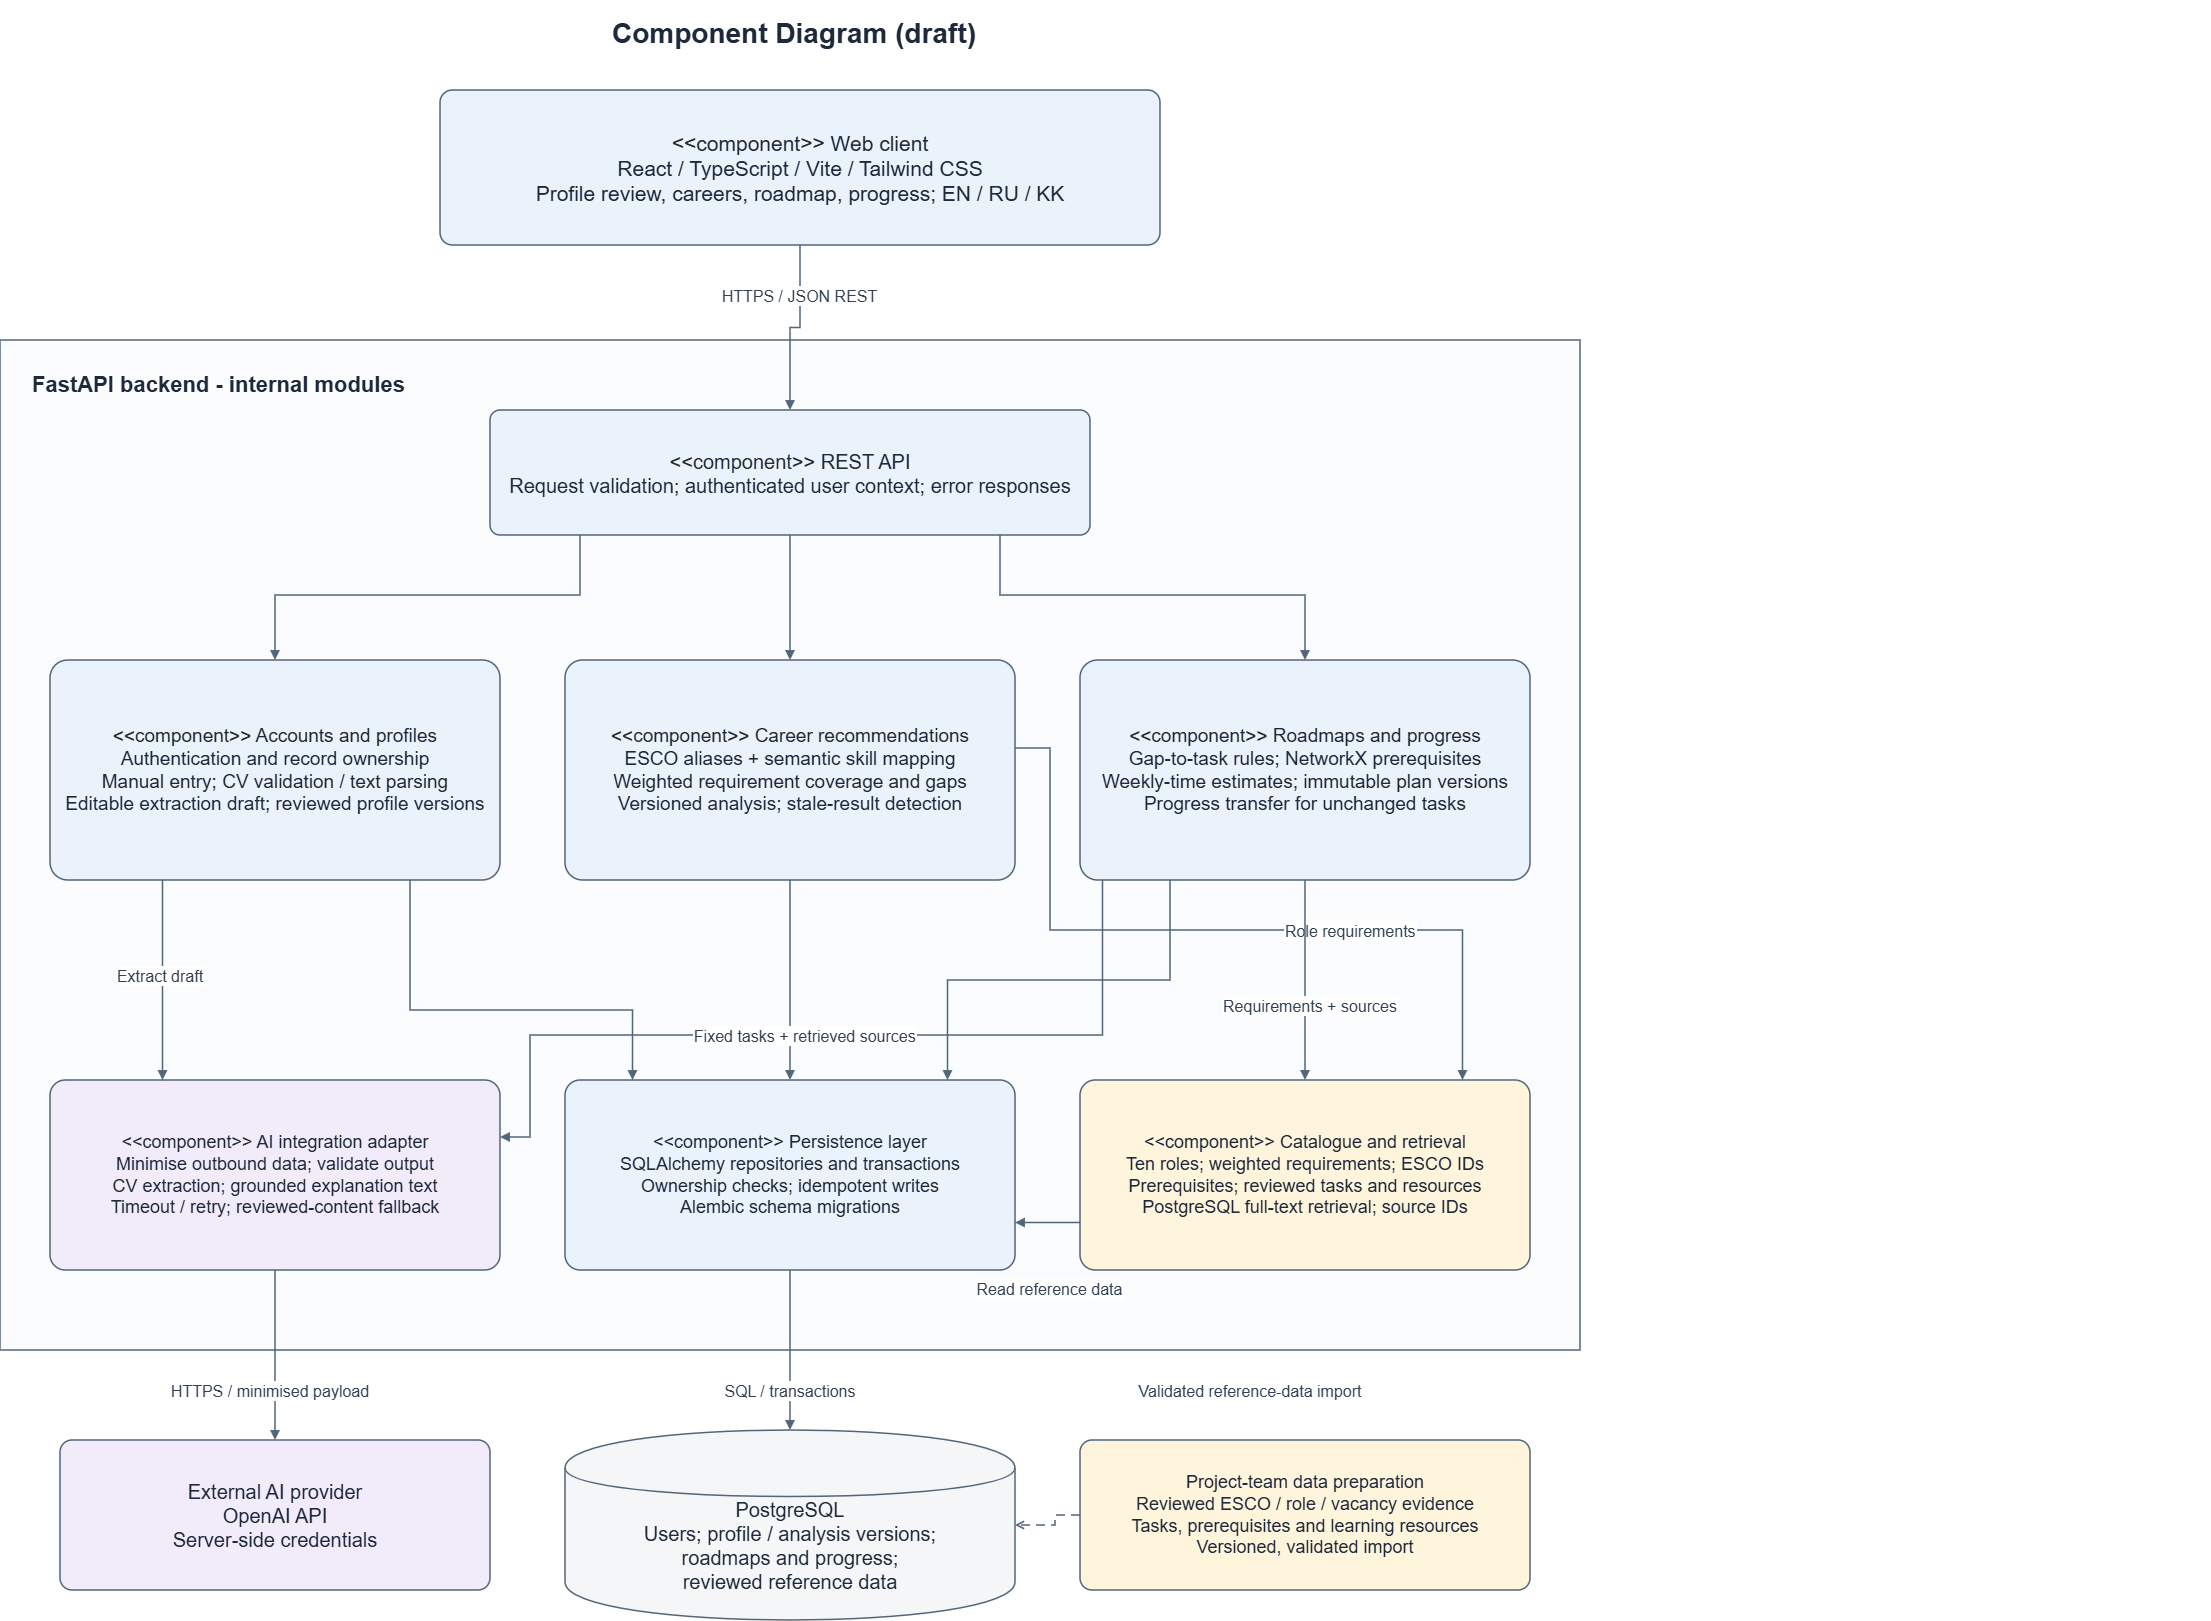

The diagram above was exported from draw.io. Its source (the exported page's mxGraphModel, read from the mxfile embedded in the PNG):
<mxGraphModel dx="2146" dy="1098" grid="1" gridSize="10" guides="1" tooltips="1" connect="1" arrows="1" fold="1" page="1" pageScale="1" pageWidth="1700" pageHeight="1730" background="#ffffff" math="0" shadow="0" adaptiveColors="none">
  <root>
    <mxCell id="0" />
    <mxCell id="1" parent="0" />
    <mxCell id="title" parent="1" style="whiteSpace=wrap;html=0;fontFamily=Arial;fontSize=28;fontColor=#1e293b;strokeColor=#52657a;strokeWidth=1.5;fillColor=#eaf2fb;spacing=12;strokeColor=none;fillColor=none;align=left;fontStyle=1;" value="Component Diagram (draft)" vertex="1">
      <mxGeometry height="65" width="1610" x="660" y="10" as="geometry" />
    </mxCell>
    <mxCell id="frontend" parent="1" style="whiteSpace=wrap;html=0;fontFamily=Arial;fontSize=21;fontColor=#1e293b;strokeColor=#52657a;strokeWidth=1.5;fillColor=#eaf2fb;spacing=12;rounded=1;arcSize=8;" value="&lt;&lt;component&gt;&gt;  Web client&#10;React / TypeScript / Vite / Tailwind CSS&#10;Profile review, careers, roadmap, progress; EN / RU / KK" vertex="1">
      <mxGeometry height="155" width="720" x="500" y="100" as="geometry" />
    </mxCell>
    <mxCell id="boundary" parent="1" style="whiteSpace=wrap;html=0;fontFamily=Arial;fontSize=22;fontColor=#1e293b;strokeColor=#52657a;strokeWidth=1.5;fillColor=#fafcfe;spacing=12;rounded=0;verticalAlign=top;align=left;spacingTop=15;spacingLeft=20;fontStyle=1;" value="FastAPI backend - internal modules" vertex="1">
      <mxGeometry height="1010" width="1580" x="60" y="350" as="geometry" />
    </mxCell>
    <mxCell id="api" parent="1" style="whiteSpace=wrap;html=0;fontFamily=Arial;fontSize=20;fontColor=#1e293b;strokeColor=#52657a;strokeWidth=1.5;fillColor=#eaf2fb;spacing=12;rounded=1;arcSize=8;" value="&lt;&lt;component&gt;&gt;  REST API&#10;Request validation; authenticated user context; error responses" vertex="1">
      <mxGeometry height="125" width="600" x="550" y="420" as="geometry" />
    </mxCell>
    <mxCell id="profile" parent="1" style="whiteSpace=wrap;html=0;fontFamily=Arial;fontSize=19;fontColor=#1e293b;strokeColor=#52657a;strokeWidth=1.5;fillColor=#eaf2fb;spacing=12;rounded=1;arcSize=8;" value="&lt;&lt;component&gt;&gt;  Accounts and profiles&#10;Authentication and record ownership&#10;Manual entry; CV validation / text parsing&#10;Editable extraction draft; reviewed profile versions" vertex="1">
      <mxGeometry height="220" width="450" x="110" y="670" as="geometry" />
    </mxCell>
    <mxCell id="recommend" parent="1" style="whiteSpace=wrap;html=0;fontFamily=Arial;fontSize=19;fontColor=#1e293b;strokeColor=#52657a;strokeWidth=1.5;fillColor=#eaf2fb;spacing=12;rounded=1;arcSize=8;" value="&lt;&lt;component&gt;&gt;  Career recommendations&#10;ESCO aliases + semantic skill mapping&#10;Weighted requirement coverage and gaps&#10;Versioned analysis; stale-result detection" vertex="1">
      <mxGeometry height="220" width="450" x="625" y="670" as="geometry" />
    </mxCell>
    <mxCell id="roadmap" parent="1" style="whiteSpace=wrap;html=0;fontFamily=Arial;fontSize=19;fontColor=#1e293b;strokeColor=#52657a;strokeWidth=1.5;fillColor=#eaf2fb;spacing=12;rounded=1;arcSize=8;" value="&lt;&lt;component&gt;&gt;  Roadmaps and progress&#10;Gap-to-task rules; NetworkX prerequisites&#10;Weekly-time estimates; immutable plan versions&#10;Progress transfer for unchanged tasks" vertex="1">
      <mxGeometry height="220" width="450" x="1140" y="670" as="geometry" />
    </mxCell>
    <mxCell id="aiadapter" parent="1" style="whiteSpace=wrap;html=0;fontFamily=Arial;fontSize=18;fontColor=#1e293b;strokeColor=#52657a;strokeWidth=1.5;fillColor=#f1ebfa;spacing=12;rounded=1;arcSize=8;" value="&lt;&lt;component&gt;&gt;  AI integration adapter&#10;Minimise outbound data; validate output&#10;CV extraction; grounded explanation text&#10;Timeout / retry; reviewed-content fallback" vertex="1">
      <mxGeometry height="190" width="450" x="110" y="1090" as="geometry" />
    </mxCell>
    <mxCell id="repo" parent="1" style="whiteSpace=wrap;html=0;fontFamily=Arial;fontSize=18;fontColor=#1e293b;strokeColor=#52657a;strokeWidth=1.5;fillColor=#eaf2fb;spacing=12;rounded=1;arcSize=8;" value="&lt;&lt;component&gt;&gt;  Persistence layer&#10;SQLAlchemy repositories and transactions&#10;Ownership checks; idempotent writes&#10;Alembic schema migrations" vertex="1">
      <mxGeometry height="190" width="450" x="625" y="1090" as="geometry" />
    </mxCell>
    <mxCell id="retrieval" parent="1" style="whiteSpace=wrap;html=0;fontFamily=Arial;fontSize=18;fontColor=#1e293b;strokeColor=#52657a;strokeWidth=1.5;fillColor=#fff4dc;spacing=12;rounded=1;arcSize=8;" value="&lt;&lt;component&gt;&gt;  Catalogue and retrieval&#10;Ten roles; weighted requirements; ESCO IDs&#10;Prerequisites; reviewed tasks and resources&#10;PostgreSQL full-text retrieval; source IDs" vertex="1">
      <mxGeometry height="190" width="450" x="1140" y="1090" as="geometry" />
    </mxCell>
    <mxCell id="external" parent="1" style="whiteSpace=wrap;html=0;fontFamily=Arial;fontSize=20;fontColor=#1e293b;strokeColor=#52657a;strokeWidth=1.5;fillColor=#f1ebfa;spacing=12;rounded=1;arcSize=8;" value="External AI provider&#10;OpenAI API&#10;Server-side credentials" vertex="1">
      <mxGeometry height="150" width="430" x="120" y="1450" as="geometry" />
    </mxCell>
    <mxCell id="db" parent="1" style="whiteSpace=wrap;html=0;fontFamily=Arial;fontSize=20;fontColor=#1e293b;strokeColor=#52657a;strokeWidth=1.5;fillColor=#f4f6f8;spacing=12;shape=cylinder;boundedLbl=1;" value="PostgreSQL&#10;Users; profile / analysis versions;&#10;roadmaps and progress;&#10;reviewed reference data" vertex="1">
      <mxGeometry height="190" width="450" x="625" y="1440" as="geometry" />
    </mxCell>
    <mxCell id="imports" parent="1" style="whiteSpace=wrap;html=0;fontFamily=Arial;fontSize=18;fontColor=#1e293b;strokeColor=#52657a;strokeWidth=1.5;fillColor=#fff4dc;spacing=12;rounded=1;arcSize=8;" value="Project-team data preparation&#10;Reviewed ESCO / role / vacancy evidence&#10;Tasks, prerequisites and learning resources&#10;Versioned, validated import" vertex="1">
      <mxGeometry height="150" width="450" x="1140" y="1450" as="geometry" />
    </mxCell>
    <mxCell id="front_api" edge="1" parent="1" source="frontend" style="edgeStyle=orthogonalEdgeStyle;rounded=0;html=0;fontFamily=Arial;fontSize=16;fontColor=#334155;strokeColor=#52657a;strokeWidth=1.5;endArrow=block;endFill=1;labelBackgroundColor=#ffffff;exitX=0.5;exitY=1;exitPerimeter=0;entryX=0.5;entryY=0;entryPerimeter=0;" target="api" value="HTTPS / JSON REST">
      <mxGeometry relative="1" as="geometry">
        <mxPoint x="5" y="-32.5" as="offset" />
      </mxGeometry>
    </mxCell>
    <mxCell id="api_profile" edge="1" parent="1" source="api" style="edgeStyle=orthogonalEdgeStyle;rounded=0;html=0;fontFamily=Arial;fontSize=16;fontColor=#334155;strokeColor=#52657a;strokeWidth=1.5;endArrow=block;endFill=1;labelBackgroundColor=#ffffff;exitX=0.15;exitY=1;exitPerimeter=0;entryX=0.5;entryY=0;entryPerimeter=0;" target="profile" value="">
      <mxGeometry relative="1" as="geometry">
        <Array as="points">
          <mxPoint x="640" y="605" />
          <mxPoint x="335" y="605" />
        </Array>
      </mxGeometry>
    </mxCell>
    <mxCell id="api_rec" edge="1" parent="1" source="api" style="edgeStyle=orthogonalEdgeStyle;rounded=0;html=0;fontFamily=Arial;fontSize=16;fontColor=#334155;strokeColor=#52657a;strokeWidth=1.5;endArrow=block;endFill=1;labelBackgroundColor=#ffffff;exitX=0.5;exitY=1;exitPerimeter=0;entryX=0.5;entryY=0;entryPerimeter=0;" target="recommend" value="">
      <mxGeometry relative="1" as="geometry" />
    </mxCell>
    <mxCell id="api_plan" edge="1" parent="1" source="api" style="edgeStyle=orthogonalEdgeStyle;rounded=0;html=0;fontFamily=Arial;fontSize=16;fontColor=#334155;strokeColor=#52657a;strokeWidth=1.5;endArrow=block;endFill=1;labelBackgroundColor=#ffffff;exitX=0.85;exitY=1;exitPerimeter=0;entryX=0.5;entryY=0;entryPerimeter=0;" target="roadmap" value="">
      <mxGeometry relative="1" as="geometry">
        <Array as="points">
          <mxPoint x="1060" y="605" />
          <mxPoint x="1365" y="605" />
        </Array>
      </mxGeometry>
    </mxCell>
    <mxCell id="profile_ai" edge="1" parent="1" source="profile" style="edgeStyle=orthogonalEdgeStyle;rounded=0;html=0;fontFamily=Arial;fontSize=16;fontColor=#334155;strokeColor=#52657a;strokeWidth=1.5;endArrow=block;endFill=1;labelBackgroundColor=#ffffff;exitX=0.25;exitY=1;exitPerimeter=0;entryX=0.25;entryY=0;entryPerimeter=0;" target="aiadapter" value="Extract draft">
      <mxGeometry relative="1" as="geometry">
        <mxPoint x="-2.5" y="-5" as="offset" />
      </mxGeometry>
    </mxCell>
    <mxCell id="profile_repo" edge="1" parent="1" source="profile" style="edgeStyle=orthogonalEdgeStyle;rounded=0;html=0;fontFamily=Arial;fontSize=16;fontColor=#334155;strokeColor=#52657a;strokeWidth=1.5;endArrow=block;endFill=1;labelBackgroundColor=#ffffff;exitX=0.8;exitY=1;exitPerimeter=0;entryX=0.15;entryY=0;entryPerimeter=0;" target="repo" value="">
      <mxGeometry relative="1" as="geometry">
        <Array as="points">
          <mxPoint x="470" y="1020" />
          <mxPoint x="692.5" y="1020" />
        </Array>
      </mxGeometry>
    </mxCell>
    <mxCell id="rec_repo" edge="1" parent="1" source="recommend" style="edgeStyle=orthogonalEdgeStyle;rounded=0;html=0;fontFamily=Arial;fontSize=16;fontColor=#334155;strokeColor=#52657a;strokeWidth=1.5;endArrow=block;endFill=1;labelBackgroundColor=#ffffff;exitX=0.5;exitY=1;exitPerimeter=0;entryX=0.5;entryY=0;entryPerimeter=0;" target="repo" value="">
      <mxGeometry relative="1" as="geometry" />
    </mxCell>
    <mxCell id="plan_repo" edge="1" parent="1" source="roadmap" style="edgeStyle=orthogonalEdgeStyle;rounded=0;html=0;fontFamily=Arial;fontSize=16;fontColor=#334155;strokeColor=#52657a;strokeWidth=1.5;endArrow=block;endFill=1;labelBackgroundColor=#ffffff;exitX=0.2;exitY=1;exitPerimeter=0;entryX=0.85;entryY=0;entryPerimeter=0;" target="repo" value="">
      <mxGeometry relative="1" as="geometry">
        <Array as="points">
          <mxPoint x="1230" y="990" />
          <mxPoint x="1007.5" y="990" />
        </Array>
      </mxGeometry>
    </mxCell>
    <mxCell id="rec_catalogue" edge="1" parent="1" source="recommend" style="edgeStyle=orthogonalEdgeStyle;rounded=0;html=0;fontFamily=Arial;fontSize=16;fontColor=#334155;strokeColor=#52657a;strokeWidth=1.5;endArrow=block;endFill=1;labelBackgroundColor=#ffffff;exitX=1;exitY=0.4;exitPerimeter=0;entryX=0.85;entryY=0;entryPerimeter=0;" target="retrieval" value="Role requirements">
      <mxGeometry relative="1" as="geometry">
        <mxPoint x="127.25" as="offset" />
        <Array as="points">
          <mxPoint x="1110" y="758" />
          <mxPoint x="1110" y="940" />
          <mxPoint x="1522.5" y="940" />
        </Array>
      </mxGeometry>
    </mxCell>
    <mxCell id="plan_retrieval" edge="1" parent="1" source="roadmap" style="edgeStyle=orthogonalEdgeStyle;rounded=0;html=0;fontFamily=Arial;fontSize=16;fontColor=#334155;strokeColor=#52657a;strokeWidth=1.5;endArrow=block;endFill=1;labelBackgroundColor=#ffffff;exitX=0.5;exitY=1;exitPerimeter=0;entryX=0.5;entryY=0;entryPerimeter=0;" target="retrieval" value="Requirements + sources">
      <mxGeometry relative="1" as="geometry">
        <mxPoint x="5" y="25" as="offset" />
      </mxGeometry>
    </mxCell>
    <mxCell id="plan_ai" edge="1" parent="1" source="roadmap" style="edgeStyle=orthogonalEdgeStyle;rounded=0;html=0;fontFamily=Arial;fontSize=16;fontColor=#334155;strokeColor=#52657a;strokeWidth=1.5;endArrow=block;endFill=1;labelBackgroundColor=#ffffff;exitX=0.05;exitY=1;exitPerimeter=0;entryX=1;entryY=0.3;entryPerimeter=0;" target="aiadapter" value="Fixed tasks + retrieved sources">
      <mxGeometry relative="1" as="geometry">
        <mxPoint x="-22.75" as="offset" />
        <Array as="points">
          <mxPoint x="1162.5" y="1045" />
          <mxPoint x="590" y="1045" />
          <mxPoint x="590" y="1147" />
        </Array>
      </mxGeometry>
    </mxCell>
    <mxCell id="retrieval_repo" edge="1" parent="1" source="retrieval" style="edgeStyle=orthogonalEdgeStyle;rounded=0;html=0;fontFamily=Arial;fontSize=16;fontColor=#334155;strokeColor=#52657a;strokeWidth=1.5;endArrow=block;endFill=1;labelBackgroundColor=#ffffff;exitX=0;exitY=0.75;exitPerimeter=0;entryX=1;entryY=0.75;entryPerimeter=0;" target="repo" value="Read reference data">
      <mxGeometry relative="1" as="geometry">
        <mxPoint x="2.5" y="65.5" as="offset" />
      </mxGeometry>
    </mxCell>
    <mxCell id="ai_external" edge="1" parent="1" source="aiadapter" style="edgeStyle=orthogonalEdgeStyle;rounded=0;html=0;fontFamily=Arial;fontSize=16;fontColor=#334155;strokeColor=#52657a;strokeWidth=1.5;endArrow=block;endFill=1;labelBackgroundColor=#ffffff;exitX=0.5;exitY=1;exitPerimeter=0;entryX=0.5;entryY=0;entryPerimeter=0;" target="external" value="HTTPS / minimised payload">
      <mxGeometry relative="1" as="geometry">
        <mxPoint x="-5" y="35" as="offset" />
      </mxGeometry>
    </mxCell>
    <mxCell id="repo_db" edge="1" parent="1" source="repo" style="edgeStyle=orthogonalEdgeStyle;rounded=0;html=0;fontFamily=Arial;fontSize=16;fontColor=#334155;strokeColor=#52657a;strokeWidth=1.5;endArrow=block;endFill=1;labelBackgroundColor=#ffffff;exitX=0.5;exitY=1;exitPerimeter=0;entryX=0.5;entryY=0;entryPerimeter=0;" target="db" value="SQL / transactions">
      <mxGeometry relative="1" as="geometry">
        <mxPoint y="40" as="offset" />
      </mxGeometry>
    </mxCell>
    <mxCell id="import_db" edge="1" parent="1" source="imports" style="edgeStyle=orthogonalEdgeStyle;rounded=0;html=0;fontFamily=Arial;fontSize=16;fontColor=#334155;strokeColor=#52657a;strokeWidth=1.5;endArrow=open;endFill=0;labelBackgroundColor=#ffffff;exitX=0;exitY=0.5;exitPerimeter=0;entryX=1;entryY=0.5;entryPerimeter=0;dashed=1;dashPattern=6 4;" target="db" value="Validated reference-data import">
      <mxGeometry relative="1" x="-1" y="-211" as="geometry">
        <mxPoint x="170" y="86" as="offset" />
        <Array as="points">
          <mxPoint x="1115" y="1525" />
          <mxPoint x="1115" y="1535" />
        </Array>
      </mxGeometry>
    </mxCell>
  </root>
</mxGraphModel>